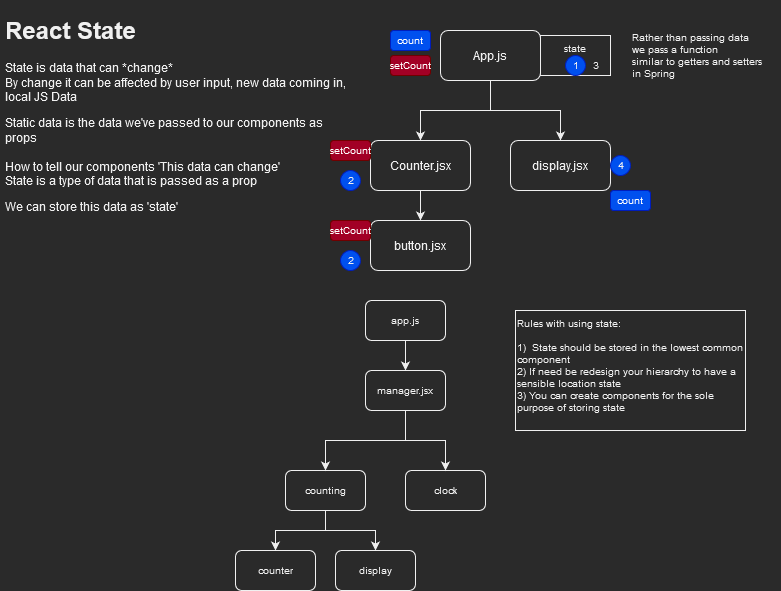

The diagram above was exported from draw.io. Its source (the exported page's mxGraphModel, read from the mxfile embedded in the PNG):
<mxGraphModel dx="1185" dy="627" grid="1" gridSize="10" guides="1" tooltips="1" connect="1" arrows="1" fold="1" page="1" pageScale="1" pageWidth="827" pageHeight="1169" math="0" shadow="0">
  <root>
    <mxCell id="0" />
    <mxCell id="1" parent="0" />
    <mxCell id="Cm45QyTjNTo7hj72N9em-11" value="state" style="rounded=0;whiteSpace=wrap;html=1;verticalAlign=top;fontSize=10;" vertex="1" parent="1">
      <mxGeometry x="550" y="45" width="70" height="40" as="geometry" />
    </mxCell>
    <mxCell id="Cm45QyTjNTo7hj72N9em-1" value="&lt;h1&gt;React State&lt;br&gt;&lt;/h1&gt;&lt;p&gt;State is data that can *change* &lt;br&gt;By change it can be affected by user input, new data coming in, local JS Data&lt;br&gt;&lt;/p&gt;&lt;p&gt;Static data is the data we've passed to our components as props&lt;br&gt;&lt;br&gt;How to tell our components 'This data can change' &lt;br&gt;State is a type of data that is passed as a prop &lt;br&gt;&lt;/p&gt;&lt;p&gt;We can store this data as 'state'&lt;br&gt;&lt;/p&gt;" style="text;html=1;strokeColor=none;fillColor=none;spacing=5;spacingTop=-20;whiteSpace=wrap;overflow=hidden;rounded=0;" vertex="1" parent="1">
      <mxGeometry x="10" y="20" width="360" height="290" as="geometry" />
    </mxCell>
    <mxCell id="Cm45QyTjNTo7hj72N9em-6" style="edgeStyle=orthogonalEdgeStyle;rounded=0;orthogonalLoop=1;jettySize=auto;html=1;" edge="1" parent="1" source="Cm45QyTjNTo7hj72N9em-3" target="Cm45QyTjNTo7hj72N9em-4">
      <mxGeometry relative="1" as="geometry" />
    </mxCell>
    <mxCell id="Cm45QyTjNTo7hj72N9em-7" style="edgeStyle=orthogonalEdgeStyle;rounded=0;orthogonalLoop=1;jettySize=auto;html=1;entryX=0.5;entryY=0;entryDx=0;entryDy=0;" edge="1" parent="1" source="Cm45QyTjNTo7hj72N9em-3" target="Cm45QyTjNTo7hj72N9em-5">
      <mxGeometry relative="1" as="geometry" />
    </mxCell>
    <mxCell id="Cm45QyTjNTo7hj72N9em-3" value="App.js" style="rounded=1;whiteSpace=wrap;html=1;" vertex="1" parent="1">
      <mxGeometry x="450" y="40" width="100" height="50" as="geometry" />
    </mxCell>
    <mxCell id="Cm45QyTjNTo7hj72N9em-39" style="edgeStyle=orthogonalEdgeStyle;rounded=0;orthogonalLoop=1;jettySize=auto;html=1;entryX=0.5;entryY=0;entryDx=0;entryDy=0;fontSize=10;" edge="1" parent="1" source="Cm45QyTjNTo7hj72N9em-4" target="Cm45QyTjNTo7hj72N9em-38">
      <mxGeometry relative="1" as="geometry" />
    </mxCell>
    <mxCell id="Cm45QyTjNTo7hj72N9em-4" value="Counter.jsx" style="rounded=1;whiteSpace=wrap;html=1;" vertex="1" parent="1">
      <mxGeometry x="380" y="150" width="100" height="50" as="geometry" />
    </mxCell>
    <mxCell id="Cm45QyTjNTo7hj72N9em-5" value="display.jsx" style="rounded=1;whiteSpace=wrap;html=1;" vertex="1" parent="1">
      <mxGeometry x="520" y="150" width="100" height="50" as="geometry" />
    </mxCell>
    <mxCell id="Cm45QyTjNTo7hj72N9em-8" value="" style="ellipse;whiteSpace=wrap;html=1;aspect=fixed;fillColor=#0050ef;fontColor=#ffffff;strokeColor=#001DBC;" vertex="1" parent="1">
      <mxGeometry x="575" y="65" width="20" height="20" as="geometry" />
    </mxCell>
    <mxCell id="Cm45QyTjNTo7hj72N9em-12" value="" style="ellipse;whiteSpace=wrap;html=1;aspect=fixed;fillColor=#0050ef;fontColor=#ffffff;strokeColor=#001DBC;" vertex="1" parent="1">
      <mxGeometry x="350" y="180" width="20" height="20" as="geometry" />
    </mxCell>
    <mxCell id="Cm45QyTjNTo7hj72N9em-13" value="" style="ellipse;whiteSpace=wrap;html=1;aspect=fixed;fillColor=#0050ef;fontColor=#ffffff;strokeColor=#001DBC;" vertex="1" parent="1">
      <mxGeometry x="620" y="165" width="20" height="20" as="geometry" />
    </mxCell>
    <mxCell id="Cm45QyTjNTo7hj72N9em-14" value="1" style="text;html=1;align=center;verticalAlign=middle;resizable=0;points=[];autosize=1;strokeColor=none;fillColor=none;fontSize=10;" vertex="1" parent="1">
      <mxGeometry x="575" y="65" width="20" height="20" as="geometry" />
    </mxCell>
    <mxCell id="Cm45QyTjNTo7hj72N9em-15" value="2" style="text;html=1;align=center;verticalAlign=middle;resizable=0;points=[];autosize=1;strokeColor=none;fillColor=none;fontSize=10;" vertex="1" parent="1">
      <mxGeometry x="350" y="180" width="20" height="20" as="geometry" />
    </mxCell>
    <mxCell id="Cm45QyTjNTo7hj72N9em-16" value="3" style="text;html=1;align=center;verticalAlign=middle;resizable=0;points=[];autosize=1;strokeColor=none;fillColor=none;fontSize=10;" vertex="1" parent="1">
      <mxGeometry x="595" y="65" width="20" height="20" as="geometry" />
    </mxCell>
    <mxCell id="Cm45QyTjNTo7hj72N9em-17" value="4" style="text;html=1;align=center;verticalAlign=middle;resizable=0;points=[];autosize=1;strokeColor=none;fillColor=none;fontSize=10;" vertex="1" parent="1">
      <mxGeometry x="620" y="165" width="20" height="20" as="geometry" />
    </mxCell>
    <mxCell id="Cm45QyTjNTo7hj72N9em-18" value="&lt;div&gt;Rather than passing data&lt;/div&gt;&lt;div&gt;we pass a function &lt;br&gt;&lt;/div&gt;&lt;div&gt;similar to getters and setters&lt;/div&gt;&lt;div&gt;in Spring&lt;br&gt;&lt;/div&gt;" style="text;html=1;align=left;verticalAlign=middle;resizable=0;points=[];autosize=1;strokeColor=none;fillColor=none;fontSize=10;" vertex="1" parent="1">
      <mxGeometry x="640" y="40" width="150" height="50" as="geometry" />
    </mxCell>
    <mxCell id="Cm45QyTjNTo7hj72N9em-20" value="&lt;div&gt;Rules with using state: &lt;br&gt;&lt;/div&gt;&lt;div&gt;&amp;nbsp;&lt;/div&gt;&lt;div&gt;1)&amp;nbsp; State should be stored in the lowest common component&lt;/div&gt;&lt;div&gt;2) If need be redesign your hierarchy to have a sensible location state&lt;/div&gt;&lt;div&gt;3) You can create components for the sole purpose of storing state&lt;br&gt;&lt;/div&gt;" style="rounded=0;whiteSpace=wrap;html=1;fontSize=10;fillColor=none;align=left;verticalAlign=top;" vertex="1" parent="1">
      <mxGeometry x="525" y="320" width="230" height="120" as="geometry" />
    </mxCell>
    <mxCell id="Cm45QyTjNTo7hj72N9em-33" style="edgeStyle=orthogonalEdgeStyle;rounded=0;orthogonalLoop=1;jettySize=auto;html=1;fontSize=10;" edge="1" parent="1" source="Cm45QyTjNTo7hj72N9em-21" target="Cm45QyTjNTo7hj72N9em-30">
      <mxGeometry relative="1" as="geometry" />
    </mxCell>
    <mxCell id="Cm45QyTjNTo7hj72N9em-21" value="app.js" style="rounded=1;whiteSpace=wrap;html=1;fontSize=10;fillColor=default;" vertex="1" parent="1">
      <mxGeometry x="375" y="310" width="80" height="40" as="geometry" />
    </mxCell>
    <mxCell id="Cm45QyTjNTo7hj72N9em-26" style="edgeStyle=orthogonalEdgeStyle;rounded=0;orthogonalLoop=1;jettySize=auto;html=1;entryX=0.5;entryY=0;entryDx=0;entryDy=0;fontSize=10;" edge="1" parent="1" source="Cm45QyTjNTo7hj72N9em-22" target="Cm45QyTjNTo7hj72N9em-24">
      <mxGeometry relative="1" as="geometry" />
    </mxCell>
    <mxCell id="Cm45QyTjNTo7hj72N9em-27" style="edgeStyle=orthogonalEdgeStyle;rounded=0;orthogonalLoop=1;jettySize=auto;html=1;entryX=0.5;entryY=0;entryDx=0;entryDy=0;fontSize=10;" edge="1" parent="1" source="Cm45QyTjNTo7hj72N9em-22" target="Cm45QyTjNTo7hj72N9em-25">
      <mxGeometry relative="1" as="geometry" />
    </mxCell>
    <mxCell id="Cm45QyTjNTo7hj72N9em-22" value="counting" style="rounded=1;whiteSpace=wrap;html=1;fontSize=10;fillColor=default;" vertex="1" parent="1">
      <mxGeometry x="295" y="480" width="80" height="40" as="geometry" />
    </mxCell>
    <mxCell id="Cm45QyTjNTo7hj72N9em-24" value="counter" style="rounded=1;whiteSpace=wrap;html=1;fontSize=10;fillColor=default;" vertex="1" parent="1">
      <mxGeometry x="245" y="560" width="80" height="40" as="geometry" />
    </mxCell>
    <mxCell id="Cm45QyTjNTo7hj72N9em-25" value="display" style="rounded=1;whiteSpace=wrap;html=1;fontSize=10;fillColor=default;" vertex="1" parent="1">
      <mxGeometry x="345" y="560" width="80" height="40" as="geometry" />
    </mxCell>
    <mxCell id="Cm45QyTjNTo7hj72N9em-28" value="clock" style="rounded=1;whiteSpace=wrap;html=1;fontSize=10;fillColor=default;" vertex="1" parent="1">
      <mxGeometry x="415" y="480" width="80" height="40" as="geometry" />
    </mxCell>
    <mxCell id="Cm45QyTjNTo7hj72N9em-31" style="edgeStyle=orthogonalEdgeStyle;rounded=0;orthogonalLoop=1;jettySize=auto;html=1;fontSize=10;" edge="1" parent="1" source="Cm45QyTjNTo7hj72N9em-30" target="Cm45QyTjNTo7hj72N9em-22">
      <mxGeometry relative="1" as="geometry" />
    </mxCell>
    <mxCell id="Cm45QyTjNTo7hj72N9em-32" style="edgeStyle=orthogonalEdgeStyle;rounded=0;orthogonalLoop=1;jettySize=auto;html=1;fontSize=10;" edge="1" parent="1" source="Cm45QyTjNTo7hj72N9em-30" target="Cm45QyTjNTo7hj72N9em-28">
      <mxGeometry relative="1" as="geometry" />
    </mxCell>
    <mxCell id="Cm45QyTjNTo7hj72N9em-30" value="manager.jsx" style="rounded=1;whiteSpace=wrap;html=1;fontSize=10;fillColor=default;" vertex="1" parent="1">
      <mxGeometry x="375" y="380" width="80" height="40" as="geometry" />
    </mxCell>
    <mxCell id="Cm45QyTjNTo7hj72N9em-34" value="count" style="rounded=1;whiteSpace=wrap;html=1;fontSize=10;fillColor=#0050ef;fontColor=#ffffff;strokeColor=#001DBC;" vertex="1" parent="1">
      <mxGeometry x="400" y="40" width="40" height="20" as="geometry" />
    </mxCell>
    <mxCell id="Cm45QyTjNTo7hj72N9em-35" value="setCount" style="rounded=1;whiteSpace=wrap;html=1;fontSize=10;fillColor=#a20025;fontColor=#ffffff;strokeColor=#6F0000;" vertex="1" parent="1">
      <mxGeometry x="400" y="65" width="40" height="20" as="geometry" />
    </mxCell>
    <mxCell id="Cm45QyTjNTo7hj72N9em-36" value="setCount" style="rounded=1;whiteSpace=wrap;html=1;fontSize=10;fillColor=#a20025;fontColor=#ffffff;strokeColor=#6F0000;" vertex="1" parent="1">
      <mxGeometry x="340" y="150" width="40" height="20" as="geometry" />
    </mxCell>
    <mxCell id="Cm45QyTjNTo7hj72N9em-37" value="count" style="rounded=1;whiteSpace=wrap;html=1;fontSize=10;fillColor=#0050ef;fontColor=#ffffff;strokeColor=#001DBC;" vertex="1" parent="1">
      <mxGeometry x="620" y="200" width="40" height="20" as="geometry" />
    </mxCell>
    <mxCell id="Cm45QyTjNTo7hj72N9em-38" value="button.jsx" style="rounded=1;whiteSpace=wrap;html=1;" vertex="1" parent="1">
      <mxGeometry x="380" y="230" width="100" height="50" as="geometry" />
    </mxCell>
    <mxCell id="Cm45QyTjNTo7hj72N9em-40" value="" style="ellipse;whiteSpace=wrap;html=1;aspect=fixed;fillColor=#0050ef;fontColor=#ffffff;strokeColor=#001DBC;" vertex="1" parent="1">
      <mxGeometry x="350" y="260" width="20" height="20" as="geometry" />
    </mxCell>
    <mxCell id="Cm45QyTjNTo7hj72N9em-41" value="2" style="text;html=1;align=center;verticalAlign=middle;resizable=0;points=[];autosize=1;strokeColor=none;fillColor=none;fontSize=10;" vertex="1" parent="1">
      <mxGeometry x="350" y="260" width="20" height="20" as="geometry" />
    </mxCell>
    <mxCell id="Cm45QyTjNTo7hj72N9em-42" value="setCount" style="rounded=1;whiteSpace=wrap;html=1;fontSize=10;fillColor=#a20025;fontColor=#ffffff;strokeColor=#6F0000;" vertex="1" parent="1">
      <mxGeometry x="340" y="230" width="40" height="20" as="geometry" />
    </mxCell>
  </root>
</mxGraphModel>